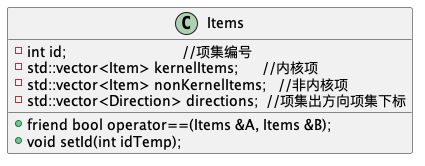

The diagram above was rendered by PlantUML. Its source (embedded in the PNG):
@startuml

class Items {
    -int id;                             //项集编号
    -std::vector<Item> kernelItems;      //内核项
    -std::vector<Item> nonKernelItems;   //非内核项
    -std::vector<Direction> directions;  //项集出方向项集下标
    +friend bool operator==(Items &A, Items &B);
    +void setId(int idTemp);
}

@enduml